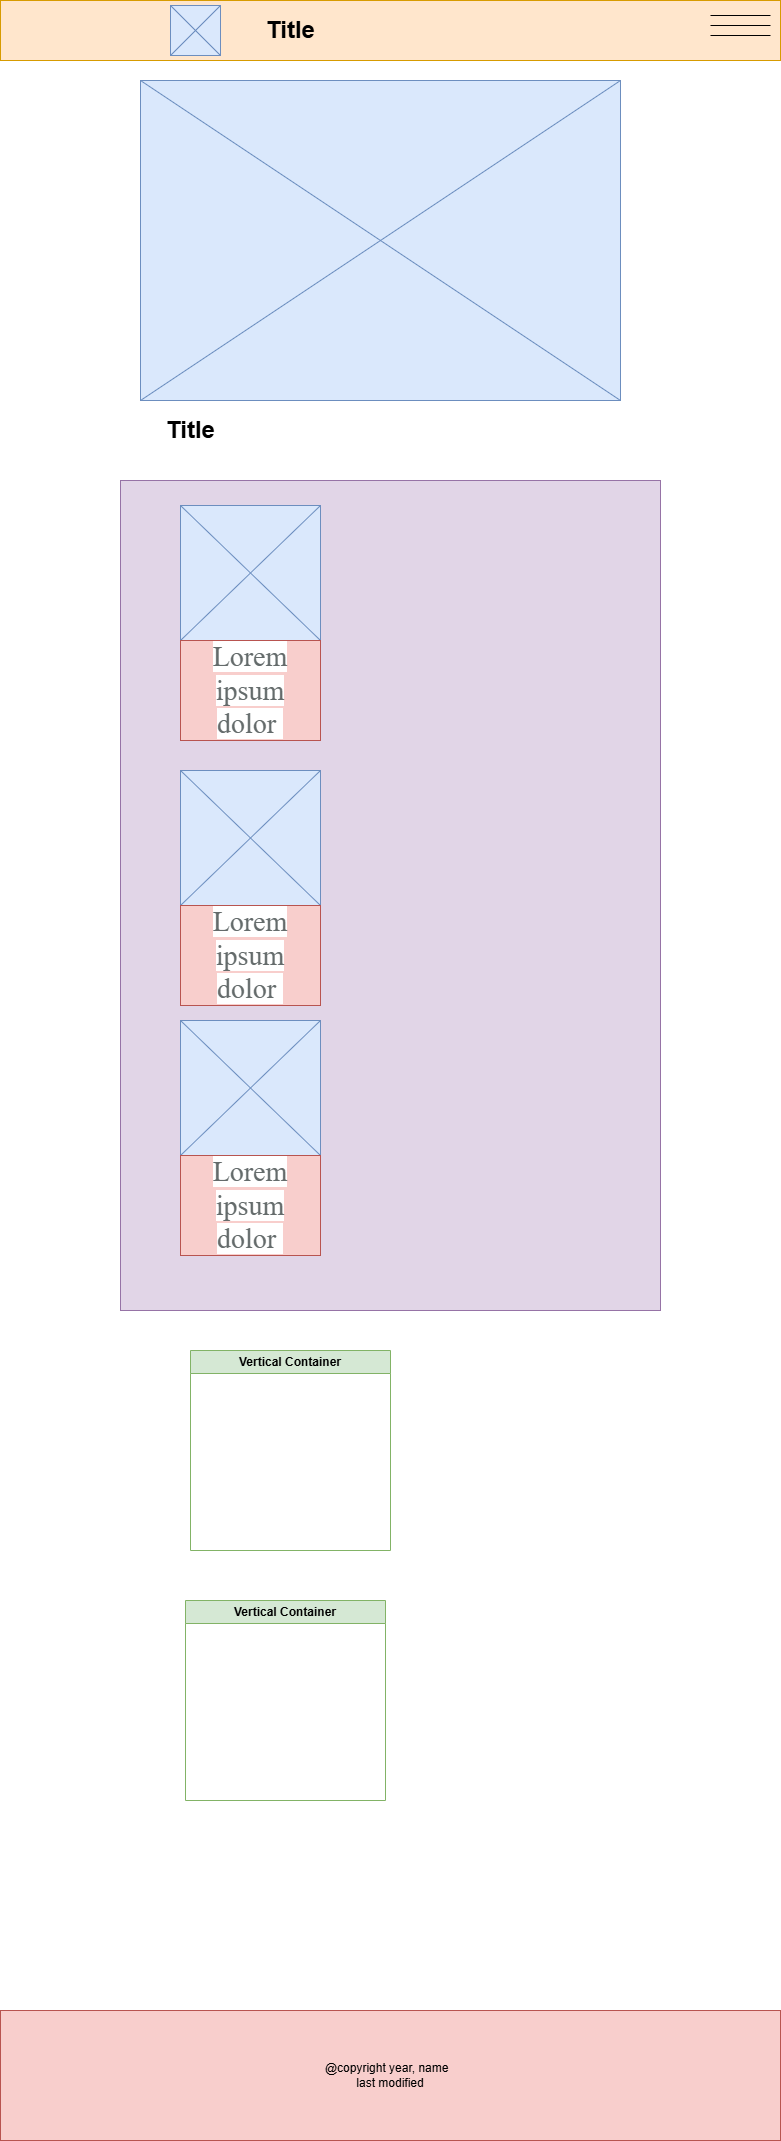

The diagram above was exported from draw.io. Its source (the exported page's mxGraphModel, read from the mxfile embedded in the PNG):
<mxGraphModel dx="874" dy="473" grid="1" gridSize="10" guides="1" tooltips="1" connect="1" arrows="1" fold="1" page="1" pageScale="1" pageWidth="850" pageHeight="1100" math="0" shadow="0">
  <root>
    <mxCell id="0" />
    <mxCell id="1" parent="0" />
    <mxCell id="rKKPTaNbvX8-P9_XYeI9-1" value="" style="rounded=0;whiteSpace=wrap;html=1;fillColor=#ffe6cc;strokeColor=#d79b00;" vertex="1" parent="1">
      <mxGeometry x="40" y="20" width="780" height="60" as="geometry" />
    </mxCell>
    <mxCell id="rKKPTaNbvX8-P9_XYeI9-3" value="Title" style="text;strokeColor=none;fillColor=none;html=1;fontSize=24;fontStyle=1;verticalAlign=middle;align=center;" vertex="1" parent="1">
      <mxGeometry x="280" y="30" width="100" height="40" as="geometry" />
    </mxCell>
    <mxCell id="rKKPTaNbvX8-P9_XYeI9-7" value="" style="line;strokeWidth=1;rotatable=0;dashed=0;labelPosition=right;align=left;verticalAlign=middle;spacingTop=0;spacingLeft=6;points=[];portConstraint=eastwest;" vertex="1" parent="1">
      <mxGeometry x="750" y="30" width="60" height="10" as="geometry" />
    </mxCell>
    <mxCell id="rKKPTaNbvX8-P9_XYeI9-8" value="" style="line;strokeWidth=1;rotatable=0;dashed=0;labelPosition=right;align=left;verticalAlign=middle;spacingTop=0;spacingLeft=6;points=[];portConstraint=eastwest;" vertex="1" parent="1">
      <mxGeometry x="750" y="40" width="60" height="10" as="geometry" />
    </mxCell>
    <mxCell id="rKKPTaNbvX8-P9_XYeI9-9" value="" style="line;strokeWidth=1;rotatable=0;dashed=0;labelPosition=right;align=left;verticalAlign=middle;spacingTop=0;spacingLeft=6;points=[];portConstraint=eastwest;" vertex="1" parent="1">
      <mxGeometry x="750" y="50" width="60" height="10" as="geometry" />
    </mxCell>
    <mxCell id="rKKPTaNbvX8-P9_XYeI9-10" value="" style="verticalLabelPosition=bottom;shadow=0;dashed=0;align=center;html=1;verticalAlign=top;strokeWidth=1;shape=mxgraph.mockup.graphics.simpleIcon;strokeColor=#6c8ebf;fillColor=#dae8fc;" vertex="1" parent="1">
      <mxGeometry x="210" y="25" width="50" height="50" as="geometry" />
    </mxCell>
    <mxCell id="rKKPTaNbvX8-P9_XYeI9-11" value="" style="verticalLabelPosition=bottom;shadow=0;dashed=0;align=center;html=1;verticalAlign=top;strokeWidth=1;shape=mxgraph.mockup.graphics.simpleIcon;strokeColor=#6c8ebf;fillColor=#dae8fc;" vertex="1" parent="1">
      <mxGeometry x="180" y="100" width="480" height="320" as="geometry" />
    </mxCell>
    <mxCell id="rKKPTaNbvX8-P9_XYeI9-12" value="Title" style="text;strokeColor=none;fillColor=none;html=1;fontSize=24;fontStyle=1;verticalAlign=middle;align=center;" vertex="1" parent="1">
      <mxGeometry x="180" y="430" width="100" height="40" as="geometry" />
    </mxCell>
    <mxCell id="rKKPTaNbvX8-P9_XYeI9-13" value="" style="rounded=0;whiteSpace=wrap;html=1;fillColor=#e1d5e7;strokeColor=#9673a6;" vertex="1" parent="1">
      <mxGeometry x="160" y="500" width="540" height="830" as="geometry" />
    </mxCell>
    <mxCell id="rKKPTaNbvX8-P9_XYeI9-14" value="" style="verticalLabelPosition=bottom;shadow=0;dashed=0;align=center;html=1;verticalAlign=top;strokeWidth=1;shape=mxgraph.mockup.graphics.simpleIcon;strokeColor=#6c8ebf;fillColor=#dae8fc;" vertex="1" parent="1">
      <mxGeometry x="220" y="525" width="140" height="135" as="geometry" />
    </mxCell>
    <mxCell id="rKKPTaNbvX8-P9_XYeI9-15" value="&lt;span style=&quot;color: rgb(100, 107, 107); font-family: __fontSerif_c35935, __fontSerif_Fallback_c35935, serif; font-size: 28px; text-align: start; background-color: rgb(255, 255, 255);&quot;&gt;Lorem ipsum dolor&amp;nbsp;&lt;/span&gt;" style="rounded=0;whiteSpace=wrap;html=1;fillColor=#f8cecc;strokeColor=#b85450;" vertex="1" parent="1">
      <mxGeometry x="220" y="660" width="140" height="100" as="geometry" />
    </mxCell>
    <mxCell id="rKKPTaNbvX8-P9_XYeI9-16" value="" style="verticalLabelPosition=bottom;shadow=0;dashed=0;align=center;html=1;verticalAlign=top;strokeWidth=1;shape=mxgraph.mockup.graphics.simpleIcon;strokeColor=#6c8ebf;fillColor=#dae8fc;" vertex="1" parent="1">
      <mxGeometry x="220" y="1040" width="140" height="135" as="geometry" />
    </mxCell>
    <mxCell id="rKKPTaNbvX8-P9_XYeI9-17" value="" style="verticalLabelPosition=bottom;shadow=0;dashed=0;align=center;html=1;verticalAlign=top;strokeWidth=1;shape=mxgraph.mockup.graphics.simpleIcon;strokeColor=#6c8ebf;fillColor=#dae8fc;" vertex="1" parent="1">
      <mxGeometry x="220" y="790" width="140" height="135" as="geometry" />
    </mxCell>
    <mxCell id="rKKPTaNbvX8-P9_XYeI9-18" value="&lt;span style=&quot;color: rgb(100, 107, 107); font-family: __fontSerif_c35935, __fontSerif_Fallback_c35935, serif; font-size: 28px; text-align: start; background-color: rgb(255, 255, 255);&quot;&gt;Lorem ipsum dolor&amp;nbsp;&lt;/span&gt;" style="rounded=0;whiteSpace=wrap;html=1;fillColor=#f8cecc;strokeColor=#b85450;" vertex="1" parent="1">
      <mxGeometry x="220" y="1175" width="140" height="100" as="geometry" />
    </mxCell>
    <mxCell id="rKKPTaNbvX8-P9_XYeI9-19" value="&lt;span style=&quot;color: rgb(100, 107, 107); font-family: __fontSerif_c35935, __fontSerif_Fallback_c35935, serif; font-size: 28px; text-align: start; background-color: rgb(255, 255, 255);&quot;&gt;Lorem ipsum dolor&amp;nbsp;&lt;/span&gt;" style="rounded=0;whiteSpace=wrap;html=1;fillColor=#f8cecc;strokeColor=#b85450;" vertex="1" parent="1">
      <mxGeometry x="220" y="925" width="140" height="100" as="geometry" />
    </mxCell>
    <mxCell id="rKKPTaNbvX8-P9_XYeI9-21" value="Vertical Container" style="swimlane;whiteSpace=wrap;html=1;fillColor=#d5e8d4;strokeColor=#82b366;" vertex="1" parent="1">
      <mxGeometry x="230" y="1370" width="200" height="200" as="geometry" />
    </mxCell>
    <mxCell id="rKKPTaNbvX8-P9_XYeI9-22" value="Vertical Container" style="swimlane;whiteSpace=wrap;html=1;fillColor=#d5e8d4;strokeColor=#82b366;" vertex="1" parent="1">
      <mxGeometry x="225" y="1620" width="200" height="200" as="geometry" />
    </mxCell>
    <mxCell id="rKKPTaNbvX8-P9_XYeI9-23" value="&lt;span style=&quot;text-align: left;&quot;&gt;@copyright year, name&amp;nbsp;&amp;nbsp;&lt;/span&gt;&lt;div&gt;&lt;span style=&quot;text-align: left;&quot;&gt;last modified&lt;/span&gt;&lt;/div&gt;" style="rounded=0;whiteSpace=wrap;html=1;fillColor=#f8cecc;strokeColor=#b85450;" vertex="1" parent="1">
      <mxGeometry x="40" y="2030" width="780" height="130" as="geometry" />
    </mxCell>
  </root>
</mxGraphModel>